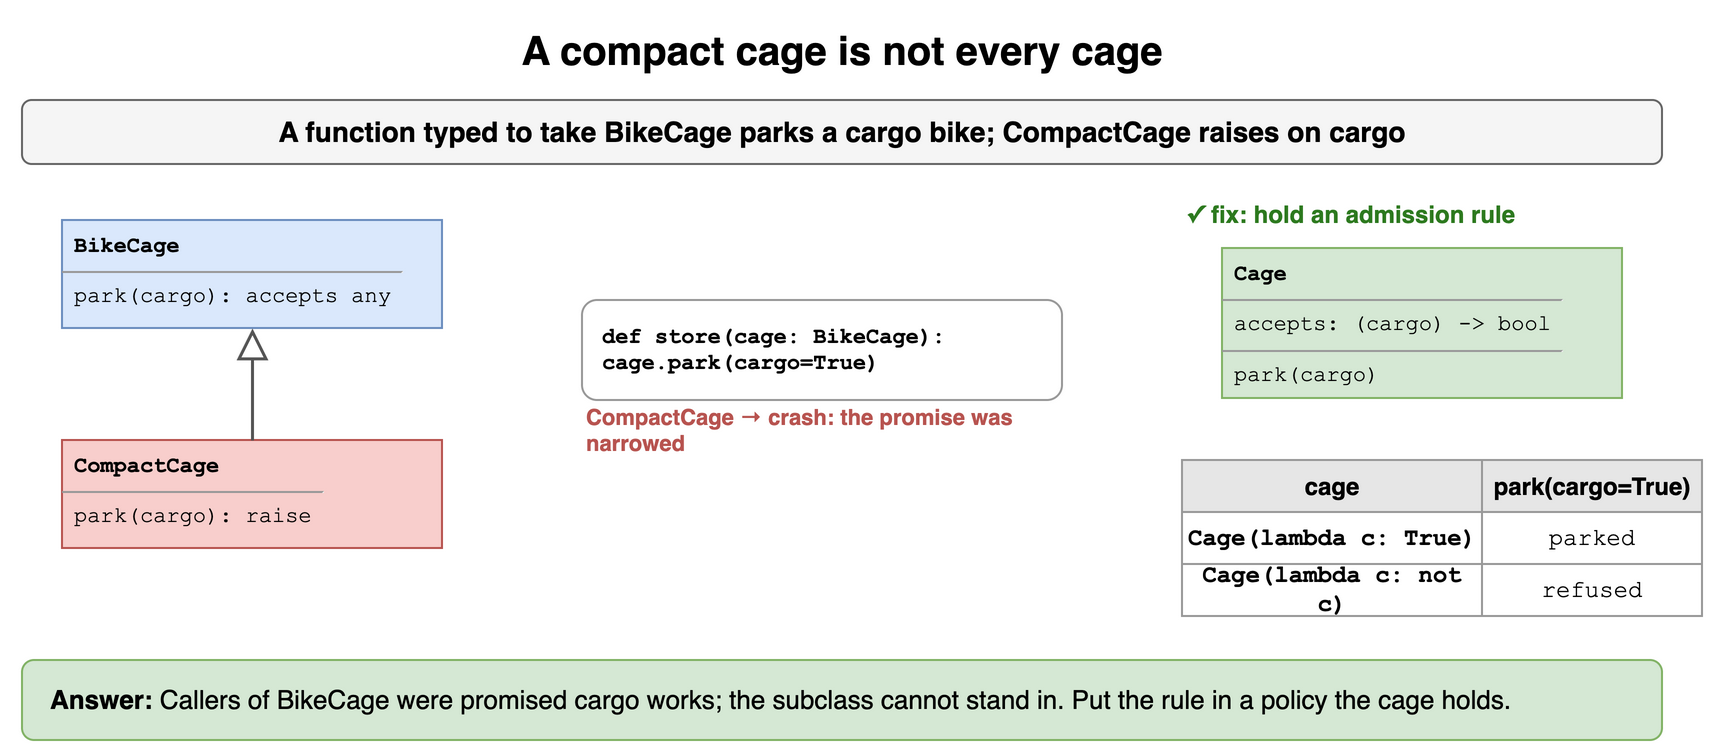

The diagram above was exported from draw.io. Its source (the exported page's mxGraphModel, read from the mxfile embedded in the PNG):
<mxGraphModel dx="900" dy="386" grid="1" gridSize="10" guides="1" tooltips="1" connect="1" arrows="1" fold="1" page="1" pageScale="1" pageWidth="900" pageHeight="386" math="0" shadow="0">
  <root>
    <mxCell id="0" />
    <mxCell id="1" parent="0" />
    <mxCell id="d61" value="A compact cage is not every cage" style="text;html=1;align=center;verticalAlign=middle;whiteSpace=wrap;fontSize=20;fontStyle=1;" vertex="1" parent="1">
      <mxGeometry x="40" y="10" width="820" height="30" as="geometry" />
    </mxCell>
    <mxCell id="d62" value="A function typed to take BikeCage parks a cargo bike; CompactCage raises on cargo" style="rounded=1;whiteSpace=wrap;html=1;fillColor=#f5f5f5;strokeColor=#666666;fontStyle=1;fontSize=14;" vertex="1" parent="1">
      <mxGeometry x="40" y="50" width="820" height="32" as="geometry" />
    </mxCell>
    <mxCell id="d63" value="&lt;div style=&quot;margin:2px 6px&quot;&gt;&lt;b&gt;BikeCage&lt;/b&gt;&lt;/div&gt;&lt;hr size=&quot;1&quot;&gt;&lt;div style=&quot;margin:2px 6px&quot;&gt;park(cargo): accepts any&lt;/div&gt;" style="rounded=0;whiteSpace=wrap;html=1;align=left;verticalAlign=top;spacing=0;fontFamily=Courier New;fontSize=11;fillColor=#dae8fc;strokeColor=#6c8ebf;" vertex="1" parent="1">
      <mxGeometry x="60" y="110" width="190" height="54" as="geometry" />
    </mxCell>
    <mxCell id="d64" value="&lt;div style=&quot;margin:2px 6px&quot;&gt;&lt;b&gt;CompactCage&lt;/b&gt;&lt;/div&gt;&lt;hr size=&quot;1&quot;&gt;&lt;div style=&quot;margin:2px 6px&quot;&gt;park(cargo): raise&lt;/div&gt;" style="rounded=0;whiteSpace=wrap;html=1;align=left;verticalAlign=top;spacing=0;fontFamily=Courier New;fontSize=11;fillColor=#f8cecc;strokeColor=#b85450;" vertex="1" parent="1">
      <mxGeometry x="60" y="220" width="190" height="54" as="geometry" />
    </mxCell>
    <mxCell id="d65" value="" style="endArrow=block;endFill=0;endSize=12;html=1;strokeWidth=1.5;strokeColor=#555555;" edge="1" parent="1" source="d64" target="d63">
      <mxGeometry relative="1" as="geometry" />
    </mxCell>
    <mxCell id="d66" value="def store(cage: BikeCage):&lt;br&gt;    cage.park(cargo=True)" style="rounded=1;whiteSpace=wrap;html=1;fillColor=#ffffff;strokeColor=#999999;fontSize=11;align=center;fontStyle=1;fontFamily=Courier New;align=left;spacingLeft=8;" vertex="1" parent="1">
      <mxGeometry x="320" y="150" width="240" height="50" as="geometry" />
    </mxCell>
    <mxCell id="d67" value="CompactCage → crash: the promise was narrowed" style="text;html=1;whiteSpace=wrap;fontSize=11;align=left;verticalAlign=middle;fontSize=11;fontColor=#b85450;fontStyle=1;" vertex="1" parent="1">
      <mxGeometry x="320" y="206" width="260" height="18" as="geometry" />
    </mxCell>
    <mxCell id="d68" value="✓ fix: hold an admission rule" style="text;html=1;whiteSpace=wrap;fontSize=11;align=left;verticalAlign=middle;fontSize=12;fontColor=#2d7a1f;fontStyle=1;" vertex="1" parent="1">
      <mxGeometry x="620" y="98" width="240" height="18" as="geometry" />
    </mxCell>
    <mxCell id="d69" value="&lt;div style=&quot;margin:2px 6px&quot;&gt;&lt;b&gt;Cage&lt;/b&gt;&lt;/div&gt;&lt;hr size=&quot;1&quot;&gt;&lt;div style=&quot;margin:2px 6px&quot;&gt;accepts: (cargo) -&amp;gt; bool&lt;/div&gt;&lt;hr size=&quot;1&quot;&gt;&lt;div style=&quot;margin:2px 6px&quot;&gt;park(cargo)&lt;/div&gt;" style="rounded=0;whiteSpace=wrap;html=1;align=left;verticalAlign=top;spacing=0;fontFamily=Courier New;fontSize=11;fillColor=#d5e8d4;strokeColor=#82b366;" vertex="1" parent="1">
      <mxGeometry x="640" y="124" width="200" height="75" as="geometry" />
    </mxCell>
    <mxCell id="d610" value="cage" style="whiteSpace=wrap;html=1;fillColor=#e6e6e6;strokeColor=#999999;fontStyle=1;fontSize=12;" vertex="1" parent="1">
      <mxGeometry x="620" y="230" width="150" height="26" as="geometry" />
    </mxCell>
    <mxCell id="d611" value="park(cargo=True)" style="whiteSpace=wrap;html=1;fillColor=#e6e6e6;strokeColor=#999999;fontStyle=1;fontSize=12;" vertex="1" parent="1">
      <mxGeometry x="770" y="230" width="110" height="26" as="geometry" />
    </mxCell>
    <mxCell id="d612" value="Cage(lambda c: True)" style="whiteSpace=wrap;html=1;strokeColor=#999999;fontSize=12;fillColor=#ffffff;fontFamily=Courier New;fontStyle=1;" vertex="1" parent="1">
      <mxGeometry x="620" y="256" width="150" height="26" as="geometry" />
    </mxCell>
    <mxCell id="d613" value="parked" style="whiteSpace=wrap;html=1;strokeColor=#999999;fontSize=12;fillColor=#ffffff;fontFamily=Courier New;" vertex="1" parent="1">
      <mxGeometry x="770" y="256" width="110" height="26" as="geometry" />
    </mxCell>
    <mxCell id="d614" value="Cage(lambda c: not c)" style="whiteSpace=wrap;html=1;strokeColor=#999999;fontSize=12;fillColor=#ffffff;fontFamily=Courier New;fontStyle=1;" vertex="1" parent="1">
      <mxGeometry x="620" y="282" width="150" height="26" as="geometry" />
    </mxCell>
    <mxCell id="d615" value="refused" style="whiteSpace=wrap;html=1;strokeColor=#999999;fontSize=12;fillColor=#ffffff;fontFamily=Courier New;" vertex="1" parent="1">
      <mxGeometry x="770" y="282" width="110" height="26" as="geometry" />
    </mxCell>
    <mxCell id="d616" value="&lt;b&gt;Answer:&lt;/b&gt; Callers of BikeCage were promised cargo works; the subclass cannot stand in. Put the rule in a policy the cage holds." style="rounded=1;whiteSpace=wrap;html=1;fillColor=#d5e8d4;strokeColor=#82b366;fontSize=13;align=left;spacingLeft=12;" vertex="1" parent="1">
      <mxGeometry x="40" y="330" width="820" height="40" as="geometry" />
    </mxCell>
  </root>
</mxGraphModel>